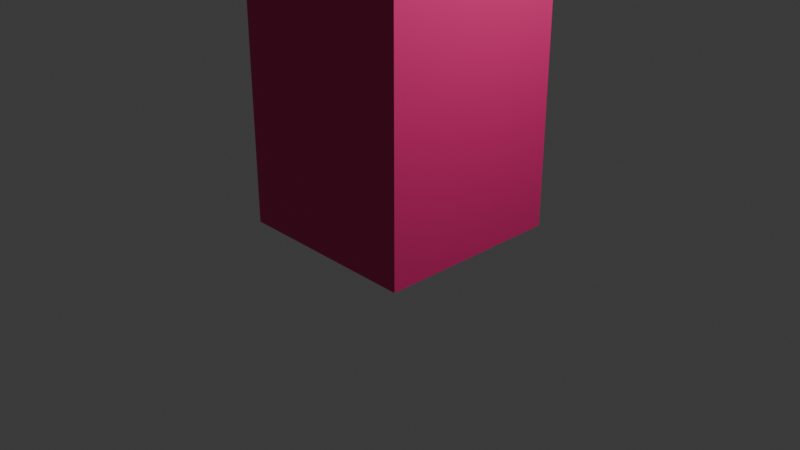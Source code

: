 # Source: enemy.blend  (saved by Blender 4.2.66; exported with 4.5.12 LTS)
import bpy
from mathutils import Matrix  # noqa: F401  (used for matrix-valued properties, if any)

bpy.ops.wm.read_factory_settings(use_empty=True)
scene = bpy.context.scene
scene.name = 'Scene'

# ---- collections
col_collection = bpy.data.collections.new('Collection'); scene.collection.children.link(col_collection)

# ---- materials (node trees are filled in below, after node groups)
mat_material = bpy.data.materials.new('Material')
mat_material.alpha_threshold = 0.0
mat_material.use_transparent_shadow = False
mat_material.roughness = 0.5
mat_material.line_color = (0.0, 0.0, 0.0, 1.0)

# ---- material node trees
mat_material.use_nodes = True; mat_material.node_tree.nodes.clear()
_N = mat_material.node_tree.nodes; _L = mat_material.node_tree.links
n0 = _N.new('ShaderNodeOutputMaterial'); n0.name = 'Material Output'; n0.location = (300, 300)
n1 = _N.new('ShaderNodeBsdfPrincipled'); n1.name = 'Principled BSDF'; n1.location = (10, 300)
n1.inputs[0].default_value = (0.8032, 0.02781, 0.2092, 1.0)
n1.inputs[3].default_value = 1.45
_L.new(n1.outputs[0], n0.inputs[0])
n0.is_active_output = True

# ---- world
world_world = bpy.data.worlds.new('World'); scene.world = world_world
world_world.use_nodes = True; world_world.node_tree.nodes.clear()
_N = world_world.node_tree.nodes; _L = world_world.node_tree.links
n0 = _N.new('ShaderNodeOutputWorld'); n0.name = 'World Output'; n0.location = (300, 300)
n1 = _N.new('ShaderNodeBackground'); n1.name = 'Background'; n1.location = (10, 300)
n1.inputs[0].default_value = (0.05088, 0.05088, 0.05088, 1.0)
_L.new(n1.outputs[0], n0.inputs[0])
n0.is_active_output = True
world_world.color = (0.05088, 0.05088, 0.05088)
world_world.sun_shadow_jitter_overblur = 0.0

# ---- cameras
cam_camera = bpy.data.cameras.new('Camera')
cam_camera.clip_end = 100.0
cam_camera.ortho_scale = 7.314

# ---- lights
light_light = bpy.data.lights.new('Light', 'POINT')
light_light.energy = 1000.0
light_light.shadow_soft_size = 0.1

# ---- meshes
me_cube = bpy.data.meshes.new('Cube')
me_cube.from_pydata([(1.0, 1.0, 1.0), (1.0, 1.0, -1.0), (1.0, -1.0, 1.0), (1.0, -1.0, -1.0), (-1.0, 1.0, 1.0), (-1.0, 1.0, -1.0), (-1.0, -1.0, 1.0), (-1.0, -1.0, -1.0)], [], [(0, 4, 6, 2), (3, 2, 6, 7), (7, 6, 4, 5), (5, 1, 3, 7), (1, 0, 2, 3), (5, 4, 0, 1)])
_uv = me_cube.uv_layers.new(name='UVMap')
_uv.uv.foreach_set('vector', [0.625, 0.5, 0.875, 0.5, 0.875, 0.75, 0.625, 0.75, 0.375, 0.75, 0.625, 0.75, 0.625, 1.0, 0.375, 1.0, 0.375, 0.0, 0.625, 0.0, 0.625, 0.25, 0.375, 0.25, 0.125, 0.5, 0.375, 0.5, 0.375, 0.75, 0.125, 0.75, 0.375, 0.5, 0.625, 0.5, 0.625, 0.75, 0.375, 0.75, 0.375, 0.25, 0.625, 0.25, 0.625, 0.5, 0.375, 0.5])
me_cube.materials.append(mat_material)
me_cube.use_mirror_vertex_groups = False
me_cube.update()
me_cube_001 = bpy.data.meshes.new('Cube.001')
me_cube_001.from_pydata([(1.0, 1.0, 1.0), (1.0, 1.0, -1.0), (1.0, -1.0, 1.0), (1.0, -1.0, -1.0), (-1.0, 1.0, 1.0), (-1.0, 1.0, -1.0), (-1.0, -1.0, 1.0), (-1.0, -1.0, -1.0)], [], [(0, 4, 6, 2), (3, 2, 6, 7), (7, 6, 4, 5), (5, 1, 3, 7), (1, 0, 2, 3), (5, 4, 0, 1)])
_uv = me_cube_001.uv_layers.new(name='UVMap')
_uv.uv.foreach_set('vector', [0.625, 0.5, 0.875, 0.5, 0.875, 0.75, 0.625, 0.75, 0.375, 0.75, 0.625, 0.75, 0.625, 1.0, 0.375, 1.0, 0.375, 0.0, 0.625, 0.0, 0.625, 0.25, 0.375, 0.25, 0.125, 0.5, 0.375, 0.5, 0.375, 0.75, 0.125, 0.75, 0.375, 0.5, 0.625, 0.5, 0.625, 0.75, 0.375, 0.75, 0.375, 0.25, 0.625, 0.25, 0.625, 0.5, 0.375, 0.5])
me_cube_001.materials.append(mat_material)
me_cube_001.use_mirror_vertex_groups = False
me_cube_001.update()
me_cube_002 = bpy.data.meshes.new('Cube.002')
me_cube_002.from_pydata([(1.0, 1.0, 1.0), (1.0, 1.0, -1.0), (1.0, -1.0, 1.0), (1.0, -1.0, -1.0), (-1.0, 1.0, 1.0), (-1.0, 1.0, -1.0), (-1.0, -1.0, 1.0), (-1.0, -1.0, -1.0)], [], [(0, 4, 6, 2), (3, 2, 6, 7), (7, 6, 4, 5), (5, 1, 3, 7), (1, 0, 2, 3), (5, 4, 0, 1)])
_uv = me_cube_002.uv_layers.new(name='UVMap')
_uv.uv.foreach_set('vector', [0.625, 0.5, 0.875, 0.5, 0.875, 0.75, 0.625, 0.75, 0.375, 0.75, 0.625, 0.75, 0.625, 1.0, 0.375, 1.0, 0.375, 0.0, 0.625, 0.0, 0.625, 0.25, 0.375, 0.25, 0.125, 0.5, 0.375, 0.5, 0.375, 0.75, 0.125, 0.75, 0.375, 0.5, 0.625, 0.5, 0.625, 0.75, 0.375, 0.75, 0.375, 0.25, 0.625, 0.25, 0.625, 0.5, 0.375, 0.5])
me_cube_002.materials.append(mat_material)
me_cube_002.use_mirror_vertex_groups = False
me_cube_002.update()

# ---- objects
ob_cube = bpy.data.objects.new('Cube', me_cube)
ob_light = bpy.data.objects.new('Light', light_light)
ob_camera = bpy.data.objects.new('Camera', cam_camera)
ob_cube_001 = bpy.data.objects.new('Cube.001', me_cube_001)
ob_cube_002 = bpy.data.objects.new('Cube.002', me_cube_002)

# ---- transforms, parenting, visibility, modifiers, constraints
ob_cube.location = (0.0, 0.0, 2.753)
ob_cube.scale = (1.0, 1.0, -2.807)
ob_cube.lock_rotations_4d = False
ob_cube.empty_display_type = 'ARROWS'
ob_cube.lineart.crease_threshold = 0.0
ob_light.location = (4.076, 1.005, 5.904)
ob_light.rotation_euler = (0.6503, 0.05522, 1.866)
ob_light.lock_rotations_4d = False
ob_light.empty_display_type = 'ARROWS'
ob_light.color = (0.0, 0.0, 0.0, 0.0)
ob_light.lineart.crease_threshold = 0.0
ob_camera.location = (7.359, -6.926, 4.958)
ob_camera.rotation_euler = (1.109, 0.0, 0.8149)
ob_camera.lock_rotations_4d = False
ob_camera.empty_display_type = 'ARROWS'
ob_camera.color = (0.0, 0.0, 0.0, 0.0)
ob_camera.display_type = 'WIRE'
ob_camera.lineart.crease_threshold = 0.0
ob_cube_001.location = (0.4725, -1.152, 4.166)
ob_cube_001.scale = (0.1592, 0.1592, -0.4468)
ob_cube_001.lock_rotations_4d = False
ob_cube_001.empty_display_type = 'ARROWS'
ob_cube_001.lineart.crease_threshold = 0.0
ob_cube_002.location = (-0.4784, -1.152, 4.166)
ob_cube_002.scale = (0.1592, 0.1592, -0.4468)
ob_cube_002.lock_rotations_4d = False
ob_cube_002.empty_display_type = 'ARROWS'
ob_cube_002.lineart.crease_threshold = 0.0

# ---- collection membership
col_collection.objects.link(ob_cube)
col_collection.objects.link(ob_light)
col_collection.objects.link(ob_camera)
col_collection.objects.link(ob_cube_001)
col_collection.objects.link(ob_cube_002)

# ---- scene / render settings (as saved in the file)
scene.camera = ob_camera
scene.frame_start = 1; scene.frame_end = 250; scene.frame_set(1)
scene.render.engine = 'BLENDER_EEVEE_NEXT'
bpy.context.view_layer.update()
